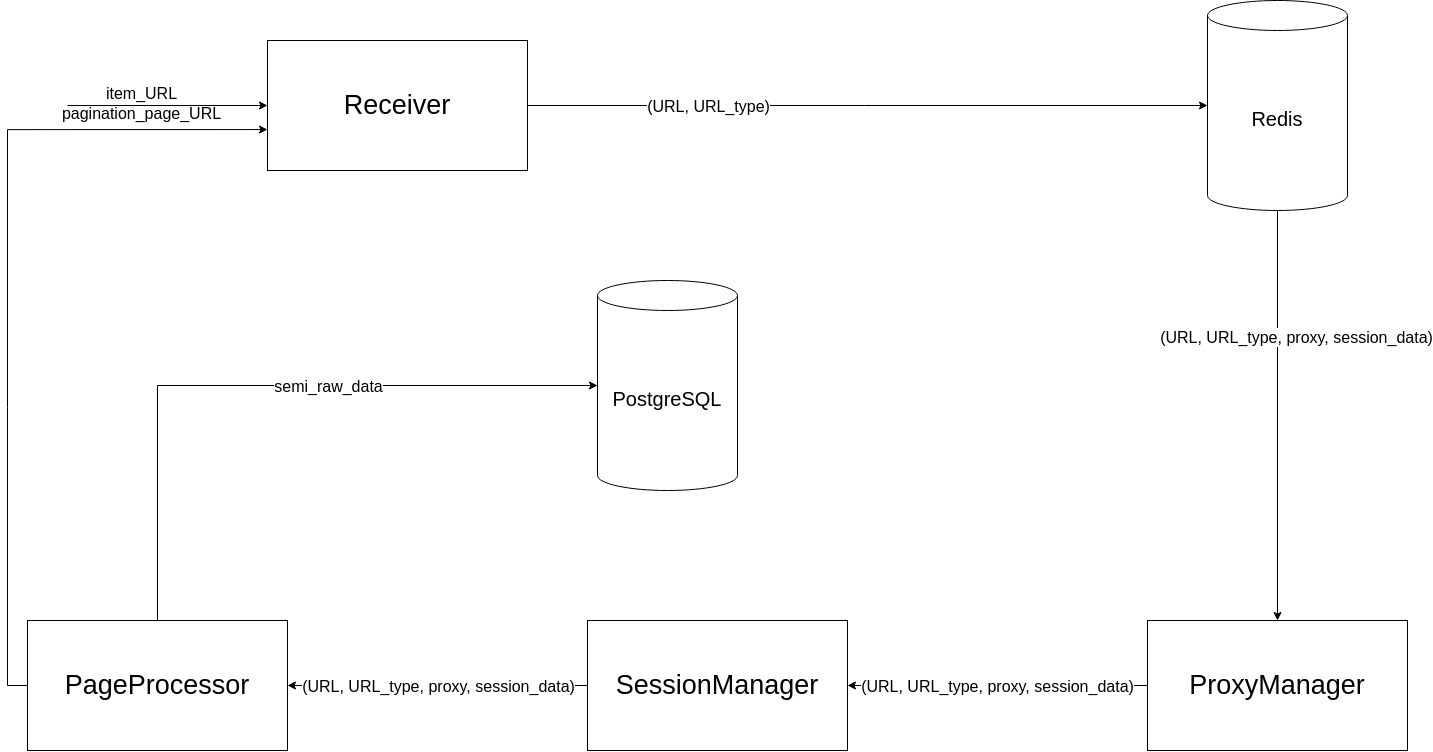

The diagram above was exported from draw.io. Its source (the exported page's mxGraphModel, read from the mxfile embedded in the PNG):
<mxGraphModel dx="1929" dy="1063" grid="1" gridSize="10" guides="1" tooltips="1" connect="1" arrows="1" fold="1" page="1" pageScale="1" pageWidth="850" pageHeight="1100" math="0" shadow="0">
  <root>
    <mxCell id="0" />
    <mxCell id="1" parent="0" />
    <mxCell id="tdY9-D6FjJ3TrODglVbu-11" style="edgeStyle=orthogonalEdgeStyle;rounded=0;orthogonalLoop=1;jettySize=auto;html=1;exitX=1;exitY=0.5;exitDx=0;exitDy=0;entryX=0;entryY=0.5;entryDx=0;entryDy=0;entryPerimeter=0;fontSize=20;" edge="1" parent="1" source="tdY9-D6FjJ3TrODglVbu-1" target="tdY9-D6FjJ3TrODglVbu-10">
      <mxGeometry relative="1" as="geometry" />
    </mxCell>
    <mxCell id="tdY9-D6FjJ3TrODglVbu-40" value="(URL, URL_type)" style="edgeLabel;html=1;align=center;verticalAlign=middle;resizable=0;points=[];fontSize=16;" vertex="1" connectable="0" parent="tdY9-D6FjJ3TrODglVbu-11">
      <mxGeometry x="-0.5532" y="-2" relative="1" as="geometry">
        <mxPoint x="29" y="-2" as="offset" />
      </mxGeometry>
    </mxCell>
    <mxCell id="tdY9-D6FjJ3TrODglVbu-1" value="&lt;font style=&quot;font-size: 27px;&quot;&gt;Receiver&lt;/font&gt;" style="rounded=0;whiteSpace=wrap;html=1;" vertex="1" parent="1">
      <mxGeometry x="270" y="100" width="260" height="130" as="geometry" />
    </mxCell>
    <mxCell id="tdY9-D6FjJ3TrODglVbu-29" style="edgeStyle=orthogonalEdgeStyle;rounded=0;orthogonalLoop=1;jettySize=auto;html=1;exitX=0;exitY=0.5;exitDx=0;exitDy=0;entryX=0;entryY=0.685;entryDx=0;entryDy=0;entryPerimeter=0;fontSize=20;startArrow=none;startFill=0;" edge="1" parent="1" source="tdY9-D6FjJ3TrODglVbu-2" target="tdY9-D6FjJ3TrODglVbu-1">
      <mxGeometry relative="1" as="geometry" />
    </mxCell>
    <mxCell id="tdY9-D6FjJ3TrODglVbu-33" style="edgeStyle=orthogonalEdgeStyle;rounded=0;orthogonalLoop=1;jettySize=auto;html=1;exitX=0.5;exitY=0;exitDx=0;exitDy=0;entryX=0;entryY=0.5;entryDx=0;entryDy=0;entryPerimeter=0;fontSize=20;startArrow=none;startFill=0;" edge="1" parent="1" source="tdY9-D6FjJ3TrODglVbu-2" target="tdY9-D6FjJ3TrODglVbu-31">
      <mxGeometry relative="1" as="geometry" />
    </mxCell>
    <mxCell id="tdY9-D6FjJ3TrODglVbu-34" value="semi_raw_data" style="edgeLabel;html=1;align=center;verticalAlign=middle;resizable=0;points=[];fontSize=16;rotation=0;" vertex="1" connectable="0" parent="tdY9-D6FjJ3TrODglVbu-33">
      <mxGeometry x="0.1584" y="-4" relative="1" as="geometry">
        <mxPoint x="14" y="-4" as="offset" />
      </mxGeometry>
    </mxCell>
    <mxCell id="tdY9-D6FjJ3TrODglVbu-2" value="&lt;font style=&quot;font-size: 27px;&quot;&gt;PageProcessor&lt;br&gt;&lt;/font&gt;" style="rounded=0;whiteSpace=wrap;html=1;" vertex="1" parent="1">
      <mxGeometry x="30" y="680" width="260" height="130" as="geometry" />
    </mxCell>
    <mxCell id="tdY9-D6FjJ3TrODglVbu-7" value="" style="endArrow=classic;html=1;rounded=0;fontSize=27;entryX=0;entryY=0.5;entryDx=0;entryDy=0;" edge="1" parent="1" target="tdY9-D6FjJ3TrODglVbu-1">
      <mxGeometry width="50" height="50" relative="1" as="geometry">
        <mxPoint x="70" y="165" as="sourcePoint" />
        <mxPoint x="150" y="160" as="targetPoint" />
      </mxGeometry>
    </mxCell>
    <mxCell id="tdY9-D6FjJ3TrODglVbu-8" value="item_URL&lt;br style=&quot;font-size: 16px;&quot;&gt;pagination_page_URL" style="edgeLabel;html=1;align=center;verticalAlign=middle;resizable=0;points=[];fontSize=16;labelBackgroundColor=none;" vertex="1" connectable="0" parent="tdY9-D6FjJ3TrODglVbu-7">
      <mxGeometry x="-0.2711" y="3" relative="1" as="geometry">
        <mxPoint as="offset" />
      </mxGeometry>
    </mxCell>
    <mxCell id="tdY9-D6FjJ3TrODglVbu-21" style="edgeStyle=orthogonalEdgeStyle;rounded=0;orthogonalLoop=1;jettySize=auto;html=1;exitX=0.5;exitY=1;exitDx=0;exitDy=0;exitPerimeter=0;fontSize=20;startArrow=none;startFill=0;entryX=0.5;entryY=0;entryDx=0;entryDy=0;" edge="1" parent="1" source="tdY9-D6FjJ3TrODglVbu-10" target="tdY9-D6FjJ3TrODglVbu-35">
      <mxGeometry relative="1" as="geometry">
        <mxPoint x="650" y="440" as="targetPoint" />
      </mxGeometry>
    </mxCell>
    <mxCell id="tdY9-D6FjJ3TrODglVbu-22" value="(URL, URL_type, proxy, session_data)" style="edgeLabel;html=1;align=center;verticalAlign=middle;resizable=0;points=[];fontSize=16;" vertex="1" connectable="0" parent="tdY9-D6FjJ3TrODglVbu-21">
      <mxGeometry x="0.3622" y="-3" relative="1" as="geometry">
        <mxPoint x="21" y="-152" as="offset" />
      </mxGeometry>
    </mxCell>
    <mxCell id="tdY9-D6FjJ3TrODglVbu-10" value="Redis" style="shape=cylinder3;whiteSpace=wrap;html=1;boundedLbl=1;backgroundOutline=1;size=15;fontSize=20;" vertex="1" parent="1">
      <mxGeometry x="1210" y="60" width="140" height="210" as="geometry" />
    </mxCell>
    <mxCell id="tdY9-D6FjJ3TrODglVbu-31" value="PostgreSQL" style="shape=cylinder3;whiteSpace=wrap;html=1;boundedLbl=1;backgroundOutline=1;size=15;fontSize=20;" vertex="1" parent="1">
      <mxGeometry x="600" y="340" width="140" height="210" as="geometry" />
    </mxCell>
    <mxCell id="tdY9-D6FjJ3TrODglVbu-38" style="edgeStyle=orthogonalEdgeStyle;rounded=0;orthogonalLoop=1;jettySize=auto;html=1;exitX=0;exitY=0.5;exitDx=0;exitDy=0;entryX=1;entryY=0.5;entryDx=0;entryDy=0;fontSize=20;startArrow=none;startFill=0;" edge="1" parent="1" source="tdY9-D6FjJ3TrODglVbu-35" target="tdY9-D6FjJ3TrODglVbu-37">
      <mxGeometry relative="1" as="geometry" />
    </mxCell>
    <mxCell id="tdY9-D6FjJ3TrODglVbu-43" value="(URL, URL_type, proxy, session_data)" style="edgeLabel;html=1;align=center;verticalAlign=middle;resizable=0;points=[];fontSize=16;" vertex="1" connectable="0" parent="tdY9-D6FjJ3TrODglVbu-38">
      <mxGeometry x="0.2329" y="-1" relative="1" as="geometry">
        <mxPoint x="34" y="1" as="offset" />
      </mxGeometry>
    </mxCell>
    <mxCell id="tdY9-D6FjJ3TrODglVbu-35" value="&lt;font style=&quot;font-size: 27px;&quot;&gt;ProxyManager&lt;br&gt;&lt;/font&gt;" style="rounded=0;whiteSpace=wrap;html=1;" vertex="1" parent="1">
      <mxGeometry x="1150" y="680" width="260" height="130" as="geometry" />
    </mxCell>
    <mxCell id="tdY9-D6FjJ3TrODglVbu-39" style="edgeStyle=orthogonalEdgeStyle;rounded=0;orthogonalLoop=1;jettySize=auto;html=1;exitX=0;exitY=0.5;exitDx=0;exitDy=0;entryX=1;entryY=0.5;entryDx=0;entryDy=0;fontSize=20;startArrow=none;startFill=0;" edge="1" parent="1" source="tdY9-D6FjJ3TrODglVbu-37" target="tdY9-D6FjJ3TrODglVbu-2">
      <mxGeometry relative="1" as="geometry" />
    </mxCell>
    <mxCell id="tdY9-D6FjJ3TrODglVbu-42" value="(URL, URL_type, proxy, session_data)" style="edgeLabel;html=1;align=center;verticalAlign=middle;resizable=0;points=[];fontSize=16;" vertex="1" connectable="0" parent="tdY9-D6FjJ3TrODglVbu-39">
      <mxGeometry x="0.1338" y="-4" relative="1" as="geometry">
        <mxPoint x="20" y="4" as="offset" />
      </mxGeometry>
    </mxCell>
    <mxCell id="tdY9-D6FjJ3TrODglVbu-37" value="&lt;font style=&quot;font-size: 27px;&quot;&gt;SessionManager&lt;br&gt;&lt;/font&gt;" style="rounded=0;whiteSpace=wrap;html=1;" vertex="1" parent="1">
      <mxGeometry x="590" y="680" width="260" height="130" as="geometry" />
    </mxCell>
  </root>
</mxGraphModel>